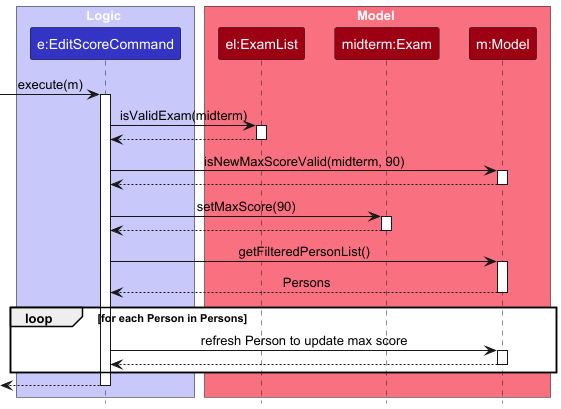

The diagram above was rendered by PlantUML. Its source (embedded in the PNG):
@startuml
!include style.puml
skinparam ArrowFontStyle plain

box Logic LOGIC_COLOR_T1
participant "e:EditScoreCommand" as EditScoreCommand LOGIC_COLOR
end box

box Model MODEL_COLOR_T1
participant "el:ExamList" as ExamList MODEL_COLOR
participant "midterm:Exam" as Exam MODEL_COLOR
participant "m:Model" as Model MODEL_COLOR
end box

[-> EditScoreCommand : execute(m)
activate EditScoreCommand

EditScoreCommand -> ExamList : isValidExam(midterm)
activate ExamList

ExamList --> EditScoreCommand
deactivate ExamList

EditScoreCommand -> Model : isNewMaxScoreValid(midterm, 90)
activate Model

Model --> EditScoreCommand
deactivate Model

EditScoreCommand -> Exam : setMaxScore(90)
activate Exam

Exam --> EditScoreCommand
deactivate Exam

EditScoreCommand -> Model : getFilteredPersonList()
activate Model

Model --> EditScoreCommand : Persons
deactivate Model

loop for each Person in Persons
EditScoreCommand -> Model : refresh Person to update max score
activate Model

Model --> EditScoreCommand
deactivate Model
end

[<--EditScoreCommand
deactivate EditScoreCommand
@enduml